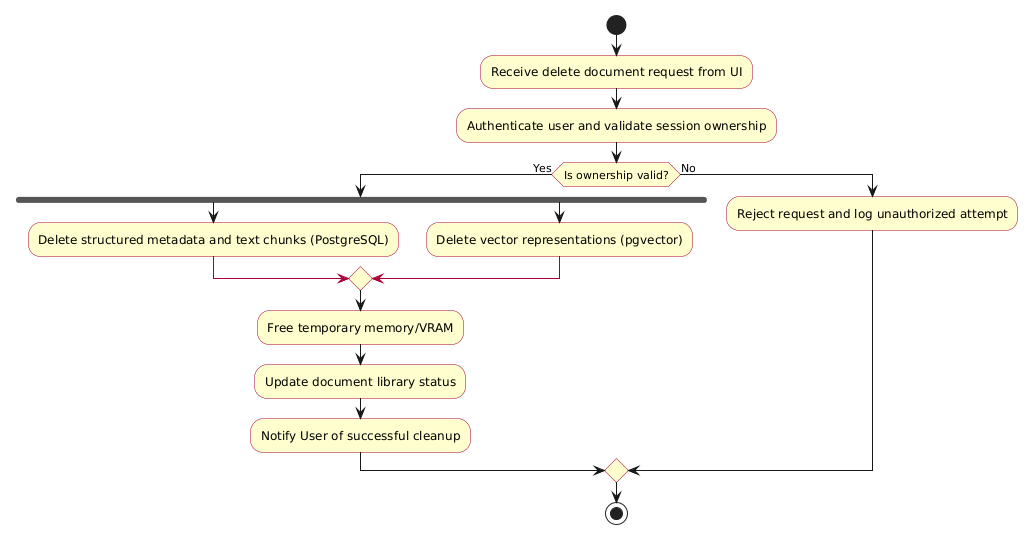

The diagram above was rendered by PlantUML. Its source (embedded in the PNG):
@startuml
skinparam activity {
  BackgroundColor #FEFECE
  BorderColor #A80036
}

start

:Receive delete document request from UI;
:Authenticate user and validate session ownership;

if (Is ownership valid?) then (Yes)
  fork
    :Delete structured metadata and text chunks (PostgreSQL);
  fork again
    :Delete vector representations (pgvector);
  end merge
  
  :Free temporary memory/VRAM;
  :Update document library status;
  :Notify User of successful cleanup;
else (No)
  :Reject request and log unauthorized attempt;
endif

stop
@enduml